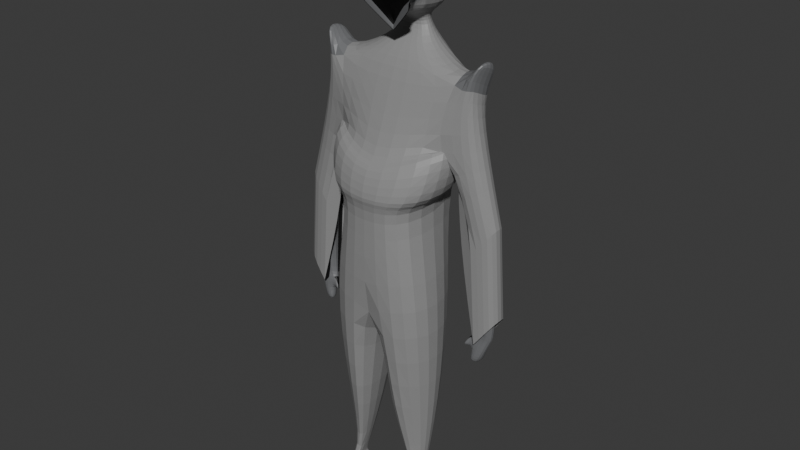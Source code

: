 # Source: player_skin3.blend  (saved by Blender 4.2.66; exported with 4.5.12 LTS)
import bpy
from mathutils import Matrix  # noqa: F401  (used for matrix-valued properties, if any)

bpy.ops.wm.read_factory_settings(use_empty=True)
scene = bpy.context.scene
scene.name = 'Scene'

# ---- collections
col_collection = bpy.data.collections.new('Collection'); scene.collection.children.link(col_collection)

# ---- materials (node trees are filled in below, after node groups)
mat_eyes_helmet = bpy.data.materials.new('eyes helmet')
mat_eyes_helmet.alpha_threshold = 0.0
mat_eyes_helmet.roughness = 0.5
mat_eyes_helmet.line_color = (0.0, 0.0, 0.0, 1.0)
mat_armor = bpy.data.materials.new('armor')
mat_helmet = bpy.data.materials.new('helmet')

# ---- material node trees
mat_eyes_helmet.use_nodes = True; mat_eyes_helmet.node_tree.nodes.clear()
_N = mat_eyes_helmet.node_tree.nodes; _L = mat_eyes_helmet.node_tree.links
n0 = _N.new('ShaderNodeOutputMaterial'); n0.name = 'Material Output'; n0.location = (300, 300)
n1 = _N.new('ShaderNodeBsdfPrincipled'); n1.name = 'Principled BSDF'; n1.location = (10, 300)
n1.inputs[0].default_value = (0.0, 0.0, 0.0, 1.0)
n1.inputs[3].default_value = 1.45
_L.new(n1.outputs[0], n0.inputs[0])
n0.is_active_output = True
mat_armor.use_nodes = True; mat_armor.node_tree.nodes.clear()
_N = mat_armor.node_tree.nodes; _L = mat_armor.node_tree.links
n0 = _N.new('ShaderNodeBsdfPrincipled'); n0.name = 'Principled BSDF'; n0.location = (10, 300)
n0.inputs[0].default_value = (0.2789, 0.2789, 0.2789, 1.0)
n1 = _N.new('ShaderNodeOutputMaterial'); n1.name = 'Material Output'; n1.location = (300, 300)
_L.new(n0.outputs[0], n1.inputs[0])
n1.is_active_output = True
mat_helmet.use_nodes = True; mat_helmet.node_tree.nodes.clear()
_N = mat_helmet.node_tree.nodes; _L = mat_helmet.node_tree.links
n0 = _N.new('ShaderNodeBsdfPrincipled'); n0.name = 'Principled BSDF'; n0.location = (10, 300)
n0.inputs[0].default_value = (0.1559, 0.159, 0.1651, 1.0)
n1 = _N.new('ShaderNodeOutputMaterial'); n1.name = 'Material Output'; n1.location = (300, 300)
_L.new(n0.outputs[0], n1.inputs[0])
n1.is_active_output = True

# ---- world
world_world = bpy.data.worlds.new('World'); scene.world = world_world
world_world.use_nodes = True; world_world.node_tree.nodes.clear()
_N = world_world.node_tree.nodes; _L = world_world.node_tree.links
n0 = _N.new('ShaderNodeOutputWorld'); n0.name = 'World Output'; n0.location = (300, 300)
n1 = _N.new('ShaderNodeBackground'); n1.name = 'Background'; n1.location = (10, 300)
n1.inputs[0].default_value = (0.05088, 0.05088, 0.05088, 1.0)
_L.new(n1.outputs[0], n0.inputs[0])
n0.is_active_output = True
world_world.color = (0.05088, 0.05088, 0.05088)
world_world.sun_shadow_jitter_overblur = 0.0

# ---- meshes
me_cube = bpy.data.meshes.new('Cube')
me_cube.from_pydata([(0.0, 0.3389, 1.016), (0.0, 0.3683, 0.06418), (0.0, -0.1028, 0.9696), (0.0, -0.3828, 0.07702), (-0.5045, 0.1434, 0.9617), (-0.2649, 0.2948, 0.1314), (-0.5398, -0.07142, 0.9255), (-0.2781, -0.3606, 0.1314), (0.0, 0.2913, -0.6931), (0.0, -0.4512, -0.6887), (-0.4355, 0.1493, -0.6451), (-0.4686, -0.3858, -0.6399), (-0.07962, 0.1618, -1.516), (-0.06735, -0.4377, -1.536), (-0.4089, 0.03324, -1.533), (-0.4018, -0.206, -1.544), (-0.2933, -0.1015, -2.251), (-0.3058, -0.1343, -2.247), (-0.271, -0.08497, -2.244), (-0.2697, -0.1469, -2.246), (0.0, 0.3637, 0.2541), (-0.3995, -0.1251, 0.5158), (0.0, -0.3586, 0.2727), (-0.4024, 0.1381, 0.5174), (-0.6807, -0.07218, 0.5477), (-0.5766, -0.06949, 0.9745), (-0.6169, 0.1199, 0.8372), (-0.6418, 0.1508, 0.5438), (-0.6858, -0.019, -0.8254), (-0.634, 0.06552, -0.8382), (-0.8133, -0.02896, -0.8357), (-0.8032, 0.07053, -0.8344), (-0.6567, -0.03847, -0.9505), (-0.6572, 0.03084, -0.951), (-0.7466, -0.05385, -0.9899), (-0.741, 0.04563, -0.9887), (-0.8057, 0.112, -0.002857), (-0.8175, -0.06868, 0.01093), (-0.65, -0.07539, -0.2179), (-0.6522, 0.1061, -0.2168), (-0.3092, -0.05865, -2.392), (-0.3509, -0.1748, -2.379), (-0.231, -0.0009087, -2.376), (-0.2287, -0.2168, -2.383), (-0.3581, -0.3517, -2.342), (-0.2318, -0.3956, -2.339), (-0.3512, -0.3481, -2.379), (-0.229, -0.3901, -2.383), (-0.3609, -0.2116, -1.492), (0.0, -0.002704, 1.075), (-0.1935, 0.007939, 1.06), (0.0, 0.3409, 1.133), (-0.2039, 0.1849, 1.101), (0.0, 0.03433, 1.261), (-0.08914, 0.05402, 1.289), (0.0, 0.296, 1.281), (-0.1189, 0.16, 1.283), (-0.2198, 0.006366, 1.374), (0.0, 0.4186, 1.383), (-0.2271, 0.3351, 1.35), (0.0, -0.06761, 1.27), (-0.1196, 0.01323, 1.648), (0.0, 0.3074, 1.599), (-0.154, 0.2724, 1.603), (0.0, -0.08431, 1.305), (-0.07241, -0.07045, 1.313), (0.0, -0.1591, 1.49), (-0.1998, -0.1741, 1.439), (0.0, -0.02365, 1.388), (-0.1036, -0.09854, 1.388), (-0.1015, 0.1277, 1.217), (-0.09938, 0.1887, 1.221), (0.0, 0.2513, 1.226), (0.0, 0.1243, 1.216), (-0.6066, -0.0667, -1.072), (-0.6536, 0.04246, -1.056), (-0.6949, -0.06301, -1.079), (-0.7356, 0.04569, -1.061), (-0.7981, -0.03465, -0.8709), (-0.6281, -0.02092, -0.8591), (-0.6221, 0.01895, -0.8836), (-0.7889, 0.06483, -0.8697), (-0.6219, -0.04827, -0.9522), (-0.6223, 0.02103, -0.9527), (-0.6181, -0.02759, -0.8806), (-0.6121, 0.01228, -0.9051), (-0.5769, -0.06092, -0.9544), (-0.5774, 0.008381, -0.9549), (-0.6053, -0.0362, -0.9084), (-0.5992, 0.003666, -0.9329), (-0.8514, 0.112, -0.6743), (-0.8632, -0.06864, -0.6605), (-0.6957, -0.07535, -0.8894), (-0.6979, 0.1062, -0.8883), (-0.4803, -0.03191, 0.4932), (-0.4826, 0.1496, 0.4943), (-0.526, -0.03187, -0.1782), (-0.5283, 0.1497, -0.1771), (-0.63, -0.03085, 1.092), (-0.5946, 0.1839, 1.128), (-0.6667, -0.02892, 1.141), (-0.707, 0.1605, 1.004), (-0.4426, 0.1603, 0.09292), (-0.4535, -0.384, 0.09292), (0.0, -0.4395, 0.2826), (0.0, -0.4638, 0.08687), (-0.5173, 0.05711, 0.5273), (-0.5145, -0.206, 0.5257), (-0.3055, -0.1342, -2.252), (-0.2696, -0.1467, -2.251), (-0.2931, -0.1013, -2.255), (-0.2708, -0.08481, -2.249), (-0.3572, -0.3512, -2.347), (-0.2314, -0.3949, -2.345), (0.0, -0.01882, 1.664), (-0.1298, 0.006711, 1.653), (-0.21, -0.1806, 1.444), (-0.09933, 0.04749, 1.294), (-0.23, -0.0001575, 1.38), (0.0, 0.3009, 1.605), (-0.1642, 0.2659, 1.609), (-0.1138, -0.1051, 1.394), (0.0, -0.1656, 1.496), (-0.08261, -0.07698, 1.318), (0.0, -0.08218, 1.219), (0.0, -0.07417, 1.276), (0.0, -0.08873, 1.225), (-0.2432, -0.1803, 1.413), (-0.233, -0.1738, 1.408), (0.0, -0.08844, 1.194), (0.0, -0.0819, 1.188), (-0.2734, 0.01668, 1.954), (-0.3535, -0.1707, 1.745)], [], [(4, 6, 50, 52), (22, 2, 6, 21), (25, 6, 98, 100), (5, 1, 8, 10), (23, 4, 0, 20), (9, 11, 15, 13), (3, 7, 11, 9), (7, 5, 10, 11), (13, 15, 17, 19), (11, 10, 14, 15), (8, 9, 13, 12), (10, 8, 12, 14), (19, 17, 44, 45), (15, 14, 16, 17), (12, 13, 19, 18), (14, 12, 18, 16), (5, 23, 20, 1), (23, 5, 102, 106), (21, 23, 106, 107), (24, 25, 26, 27), (37, 36, 31, 30), (4, 23, 27, 26), (21, 6, 25, 24), (79, 78, 34, 32), (38, 37, 30, 28), (39, 38, 28, 29), (36, 39, 29, 31), (35, 33, 75, 77), (80, 79, 84, 85), (81, 80, 33, 35), (78, 81, 35, 34), (27, 23, 39, 36), (23, 21, 38, 39), (21, 24, 37, 38), (24, 27, 36, 37), (40, 42, 43, 41), (108, 110, 40, 41), (111, 109, 43, 42), (110, 111, 42, 40), (113, 112, 46, 47), (108, 41, 46, 112), (41, 43, 47, 46), (109, 19, 45, 113), (72, 71, 56, 55), (0, 4, 52, 51), (6, 2, 49, 50), (56, 54, 57, 59), (71, 70, 54, 56), (70, 73, 53, 54), (59, 57, 61, 63), (54, 53, 64, 65), (55, 56, 59, 58), (63, 61, 115, 120), (57, 54, 117, 118), (58, 59, 63, 62), (65, 64, 68, 69), (69, 68, 66, 67), (65, 69, 121, 123), (61, 57, 118, 115), (50, 49, 73, 70), (52, 50, 70, 71), (51, 52, 71, 72), (75, 74, 76, 77), (34, 35, 77, 76), (32, 34, 76, 74), (33, 32, 74, 75), (30, 31, 81, 78), (31, 29, 80, 81), (29, 28, 79, 80), (28, 30, 78, 79), (83, 85, 89, 87), (33, 80, 85, 83), (32, 33, 83, 82), (79, 32, 82, 84), (89, 88, 86, 87), (82, 83, 87, 86), (85, 84, 88, 89), (84, 82, 86, 88), (38, 37, 91, 92), (36, 39, 93, 90), (37, 36, 90, 91), (39, 38, 92, 93), (39, 93, 97, 95), (92, 38, 94, 96), (98, 99, 101, 100), (26, 25, 100, 101), (4, 26, 101, 99), (6, 4, 99, 98), (103, 107, 106, 102), (105, 104, 107, 103), (22, 21, 107, 104), (7, 3, 105, 103), (5, 7, 103, 102), (43, 109, 113, 47), (17, 108, 112, 44), (45, 44, 112, 113), (16, 18, 111, 110), (18, 19, 109, 111), (17, 16, 110, 108), (119, 120, 115, 114), (115, 118, 121, 116), (114, 115, 116, 122), (118, 117, 123, 121), (122, 116, 126, 125), (54, 65, 123, 117), (69, 67, 116, 121), (62, 63, 120, 119), (124, 60, 125, 126), (67, 124, 130, 128), (67, 66, 60, 124), (127, 128, 130, 129), (126, 116, 127, 129), (116, 67, 128, 127), (124, 126, 129, 130), (116, 115, 131, 132)])
me_cube.polygons.foreach_set('material_index', [1, 1, 2, 1, 1, 1, 1, 1, 1, 1, 1, 1, 1, 1, 1, 1, 1, 1, 1, 1, 2, 1, 1, 2, 2, 2, 0, 0, 0, 0, 2, 1, 1, 1, 1, 1, 1, 1, 1, 1, 1, 1, 1, 1, 1, 1, 1, 1, 1, 2, 1, 1, 2, 1, 2, 1, 0, 1, 2, 1, 1, 1, 2, 2, 2, 2, 2, 0, 2, 2, 0, 0, 2, 2, 0, 2, 0, 2, 1, 1, 1, 0, 1, 1, 2, 2, 2, 2, 1, 1, 1, 1, 1, 1, 1, 0, 1, 1, 1, 2, 2, 2, 1, 0, 1, 0, 2, 0, 0, 0, 0, 2, 0, 0, 2])
_uv = me_cube.uv_layers.new(name='UVMap')
_uv.uv.foreach_set('vector', [0.875, 0.5, 0.875, 0.75, 0.875, 0.75, 0.875, 0.5, 0.4285, 0.75, 0.625, 0.6712, 0.625, 1.0, 0.4285, 1.0, 0.625, 1.0, 0.625, 1.0, 0.625, 1.0, 0.625, 1.0, 0.375, 0.25, 0.375, 0.5, 0.375, 0.5, 0.375, 0.25, 0.4285, 0.25, 0.625, 0.25, 0.625, 0.5, 0.4285, 0.5, 0.375, 0.75, 0.375, 1.0, 0.375, 1.0, 0.375, 0.75, 0.375, 0.75, 0.375, 1.0, 0.375, 1.0, 0.375, 0.75, 0.375, 0.0, 0.375, 0.25, 0.375, 0.25, 0.375, 0.0, 0.375, 0.75, 0.375, 1.0, 0.375, 1.0, 0.375, 0.75, 0.375, 0.0, 0.375, 0.25, 0.375, 0.25, 0.375, 0.0, 0.0, 0.0, 0.0, 0.0, 0.0, 0.0, 0.0, 0.0, 0.375, 0.25, 0.375, 0.5, 0.375, 0.5, 0.375, 0.25, 0.375, 0.75, 0.375, 1.0, 0.375, 1.0, 0.375, 0.75, 0.375, 0.0, 0.375, 0.25, 0.375, 0.25, 0.375, 0.0, 0.0, 0.0, 0.0, 0.0, 0.0, 0.0, 0.0, 0.0, 0.375, 0.25, 0.375, 0.5, 0.375, 0.5, 0.375, 0.25, 0.375, 0.25, 0.4285, 0.25, 0.4285, 0.5, 0.375, 0.5, 0.4285, 0.25, 0.375, 0.25, 0.375, 0.25, 0.4285, 0.25, 0.4285, 0.0, 0.4285, 0.25, 0.4285, 0.25, 0.4285, 0.0, 0.4285, 0.0, 0.625, 0.0, 0.625, 0.25, 0.4285, 0.25, 0.4285, 0.0, 0.4285, 0.25, 0.4285, 0.25, 0.4285, 0.0, 0.625, 0.25, 0.4285, 0.25, 0.4285, 0.25, 0.625, 0.25, 0.4285, 1.0, 0.625, 1.0, 0.625, 1.0, 0.4285, 1.0, 0.4285, 1.0, 0.4285, 1.0, 0.4285, 1.0, 0.4285, 1.0, 0.4285, 1.0, 0.4285, 1.0, 0.4285, 1.0, 0.4285, 1.0, 0.4285, 0.25, 0.4285, 0.0, 0.4285, 0.0, 0.4285, 0.25, 0.4285, 0.25, 0.4285, 0.25, 0.4285, 0.25, 0.4285, 0.25, 0.4285, 0.25, 0.4285, 0.25, 0.4285, 0.25, 0.4285, 0.25, 0.4285, 0.25, 0.4285, 0.0, 0.4285, 0.0, 0.4285, 0.25, 0.4285, 0.25, 0.4285, 0.25, 0.4285, 0.25, 0.4285, 0.25, 0.4285, 0.0, 0.4285, 0.25, 0.4285, 0.25, 0.4285, 0.0, 0.4285, 0.25, 0.4285, 0.25, 0.4285, 0.25, 0.4285, 0.25, 0.4285, 0.25, 0.4285, 0.0, 0.4285, 0.0, 0.4285, 0.25, 0.4285, 1.0, 0.4285, 1.0, 0.4285, 1.0, 0.4285, 1.0, 0.4285, 0.0, 0.4285, 0.25, 0.4285, 0.25, 0.4285, 0.0, 0.125, 0.5, 0.375, 0.5, 0.375, 0.75, 0.125, 0.75, 0.375, 0.0, 0.375, 0.25, 0.375, 0.25, 0.375, 0.0, 0.0, 0.0, 0.0, 0.0, 0.0, 0.0, 0.0, 0.0, 0.375, 0.25, 0.375, 0.5, 0.375, 0.5, 0.375, 0.25, 0.375, 0.75, 0.375, 1.0, 0.375, 1.0, 0.375, 0.75, 0.375, 0.0, 0.375, 0.0, 0.375, 0.0, 0.375, 0.0, 0.125, 0.75, 0.375, 0.75, 0.375, 0.75, 0.125, 0.75, 0.0, 0.0, 0.0, 0.0, 0.0, 0.0, 0.0, 0.0, 0.625, 0.5, 0.625, 0.25, 0.625, 0.25, 0.625, 0.5, 0.625, 0.5, 0.625, 0.25, 0.625, 0.25, 0.625, 0.5, 0.625, 1.0, 0.625, 0.6712, 0.625, 0.6712, 0.625, 1.0, 0.875, 0.5, 0.875, 0.75, 0.875, 0.75, 0.875, 0.5, 0.875, 0.5, 0.875, 0.75, 0.875, 0.75, 0.875, 0.5, 0.625, 1.0, 0.625, 0.6712, 0.625, 0.6712, 0.625, 1.0, 0.875, 0.5, 0.875, 0.75, 0.875, 0.75, 0.875, 0.5, 0.625, 1.0, 0.625, 0.6712, 0.625, 0.6712, 0.625, 1.0, 0.625, 0.5, 0.625, 0.25, 0.625, 0.25, 0.625, 0.4696, 0.875, 0.5, 0.875, 0.75, 0.875, 0.75, 0.875, 0.5, 0.875, 0.75, 0.875, 0.75, 0.875, 0.75, 0.875, 0.75, 0.625, 0.4696, 0.625, 0.25, 0.625, 0.25, 0.625, 0.5, 0.625, 1.0, 0.625, 0.6712, 0.625, 0.6712, 0.625, 1.0, 0.625, 1.0, 0.625, 0.6712, 0.625, 0.6712, 0.625, 1.0, 0.625, 1.0, 0.625, 1.0, 0.625, 1.0, 0.625, 1.0, 0.875, 0.75, 0.875, 0.75, 0.875, 0.75, 0.875, 0.75, 0.625, 1.0, 0.625, 0.6712, 0.625, 0.6712, 0.625, 1.0, 0.875, 0.5, 0.875, 0.75, 0.875, 0.75, 0.875, 0.5, 0.625, 0.5, 0.625, 0.25, 0.625, 0.25, 0.625, 0.5, 0.4285, 0.25, 0.4285, 0.0, 0.4285, 0.0, 0.4285, 0.25, 0.4285, 0.0, 0.4285, 0.25, 0.4285, 0.25, 0.4285, 0.0, 0.4285, 1.0, 0.4285, 1.0, 0.4285, 1.0, 0.4285, 1.0, 0.4285, 0.25, 0.4285, 0.0, 0.4285, 0.0, 0.4285, 0.25, 0.4285, 0.0, 0.4285, 0.25, 0.4285, 0.25, 0.4285, 0.0, 0.4285, 0.25, 0.4285, 0.25, 0.4285, 0.25, 0.4285, 0.25, 0.4285, 0.25, 0.4285, 0.0, 0.4285, 0.0, 0.4285, 0.25, 0.4285, 1.0, 0.4285, 1.0, 0.4285, 1.0, 0.4285, 1.0, 0.4285, 0.25, 0.4285, 0.25, 0.4285, 0.25, 0.4285, 0.25, 0.4285, 0.25, 0.4285, 0.25, 0.4285, 0.25, 0.4285, 0.25, 0.4285, 0.0, 0.4285, 0.25, 0.4285, 0.25, 0.4285, 0.0, 0.4285, 1.0, 0.4285, 1.0, 0.4285, 1.0, 0.4285, 1.0, 0.4285, 0.25, 0.4285, 0.0, 0.4285, 0.0, 0.4285, 0.25, 0.4285, 0.0, 0.4285, 0.25, 0.4285, 0.25, 0.4285, 0.0, 0.4285, 0.25, 0.4285, 0.0, 0.4285, 0.0, 0.4285, 0.25, 0.4285, 1.0, 0.4285, 1.0, 0.4285, 1.0, 0.4285, 1.0, 0.4285, 1.0, 0.4285, 1.0, 0.4285, 1.0, 0.4285, 1.0, 0.4285, 0.25, 0.4285, 0.25, 0.4285, 0.25, 0.4285, 0.25, 0.4285, 0.0, 0.4285, 0.25, 0.4285, 0.25, 0.4285, 0.0, 0.4285, 0.25, 0.4285, 0.0, 0.4285, 0.0, 0.4285, 0.25, 0.4285, 0.25, 0.4285, 0.25, 0.4285, 0.25, 0.4285, 0.25, 0.4285, 1.0, 0.4285, 1.0, 0.4285, 1.0, 0.4285, 1.0, 0.875, 0.75, 0.875, 0.5, 0.875, 0.5, 0.875, 0.75, 0.625, 0.25, 0.625, 0.0, 0.625, 0.0, 0.625, 0.25, 0.625, 0.25, 0.625, 0.25, 0.625, 0.25, 0.625, 0.25, 0.875, 0.75, 0.875, 0.5, 0.875, 0.5, 0.875, 0.75, 0.375, 0.0, 0.4285, 0.0, 0.4285, 0.25, 0.375, 0.25, 0.375, 0.75, 0.4285, 0.75, 0.4285, 1.0, 0.375, 1.0, 0.4285, 0.75, 0.4285, 1.0, 0.4285, 1.0, 0.4285, 0.75, 0.375, 1.0, 0.375, 0.75, 0.375, 0.75, 0.375, 1.0, 0.375, 0.25, 0.375, 0.0, 0.375, 0.0, 0.375, 0.25, 0.0, 0.0, 0.0, 0.0, 0.0, 0.0, 0.0, 0.0, 0.375, 0.0, 0.375, 0.0, 0.375, 0.0, 0.375, 0.0, 0.375, 0.75, 0.375, 1.0, 0.375, 1.0, 0.375, 0.75, 0.375, 0.25, 0.375, 0.5, 0.375, 0.5, 0.375, 0.25, 0.0, 0.0, 0.0, 0.0, 0.0, 0.0, 0.0, 0.0, 0.375, 0.0, 0.375, 0.25, 0.375, 0.25, 0.375, 0.0, 0.625, 0.5, 0.875, 0.5, 0.875, 0.75, 0.625, 0.6712, 0.875, 0.75, 0.875, 0.75, 0.875, 0.75, 0.875, 0.75, 0.625, 0.6712, 0.875, 0.75, 0.875, 0.75, 0.625, 0.6712, 0.875, 0.75, 0.875, 0.75, 0.875, 0.75, 0.875, 0.75, 0.625, 0.6712, 0.875, 0.75, 0.875, 0.75, 0.625, 0.6712, 0.625, 1.0, 0.625, 1.0, 0.625, 1.0, 0.625, 1.0, 0.625, 1.0, 0.625, 1.0, 0.625, 1.0, 0.625, 1.0, 0.625, 0.5, 0.625, 0.25, 0.625, 0.25, 0.625, 0.5, 0.625, 1.0, 0.625, 0.6712, 0.625, 0.6712, 0.625, 1.0, 0.625, 1.0, 0.625, 1.0, 0.625, 1.0, 0.625, 1.0, 0.625, 1.0, 0.625, 0.6712, 0.625, 0.6712, 0.625, 1.0, 0.625, 1.0, 0.625, 1.0, 0.625, 1.0, 0.625, 1.0, 0.875, 0.75, 0.875, 0.75, 0.875, 0.75, 0.875, 0.75, 0.625, 1.0, 0.625, 1.0, 0.625, 1.0, 0.625, 1.0, 0.625, 1.0, 0.625, 1.0, 0.625, 1.0, 0.625, 1.0, 0.875, 0.75, 0.875, 0.75, 0.875, 0.75, 0.875, 0.75])
me_cube.materials.append(mat_eyes_helmet)
me_cube.materials.append(mat_armor)
me_cube.materials.append(mat_helmet)
me_cube.use_mirror_vertex_groups = False
me_cube.update()

# ---- objects
ob_cube = bpy.data.objects.new('Cube', me_cube)

# ---- transforms, parenting, visibility, modifiers, constraints
ob_cube.location = (-0.02726, -0.005086, -0.04075)
ob_cube.lock_rotations_4d = False
ob_cube.empty_display_type = 'ARROWS'
ob_cube.lineart.crease_threshold = 0.0
_m = ob_cube.modifiers.new('Mirror', 'MIRROR')
_m.use_clip = True
_m = ob_cube.modifiers.new('Subdivision', 'SUBSURF')

# ---- collection membership
col_collection.objects.link(ob_cube)

# ---- scene / render settings (as saved in the file)
scene.frame_start = 1; scene.frame_end = 250; scene.frame_set(1)
scene.render.engine = 'BLENDER_EEVEE_NEXT'
bpy.context.view_layer.update()

# ---- added for rendering (the .blend has no active camera and no usable light): camera, sun
cam_auto = bpy.data.cameras.new('AutoCamera')
cam_auto.lens = 50.0
cam_auto.sensor_width = 36.0
cam_auto.clip_end = 1000.0
ob_auto_camera = bpy.data.objects.new('AutoCamera', cam_auto)
scene.collection.objects.link(ob_auto_camera)
ob_auto_camera.location = (4.37575, -5.31126, 3.2631)
ob_auto_camera.rotation_euler = (1.09748, -7.21219e-08, 0.694738)
scene.camera = ob_auto_camera
light_auto_sun = bpy.data.lights.new('AutoSun', 'SUN')
light_auto_sun.energy = 3.0
light_auto_sun.angle = 0.0523599
ob_auto_sun = bpy.data.objects.new('AutoSun', light_auto_sun)
scene.collection.objects.link(ob_auto_sun)
ob_auto_sun.rotation_euler = (0.872665, 0.174533, 0.523599)
bpy.context.view_layer.update()
